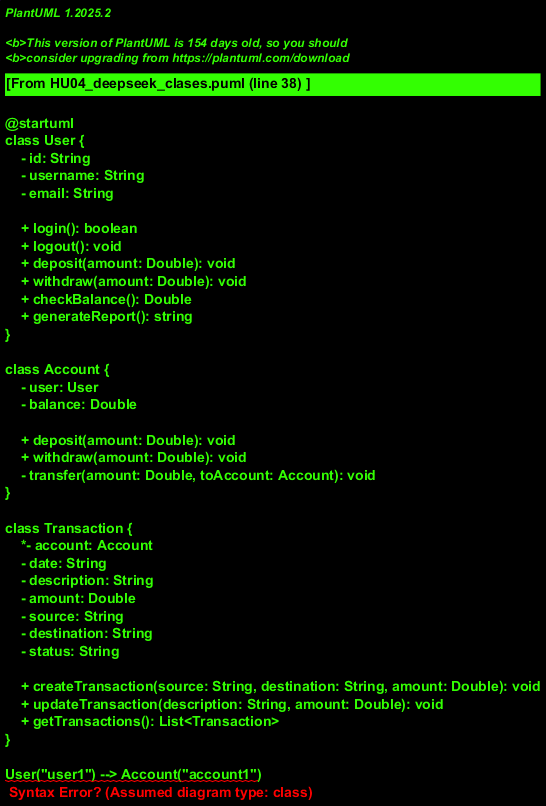

The diagram above was rendered by PlantUML. Its source (embedded in the PNG):
@startuml
class User {
    - id: String
    - username: String
    - email: String
    
    + login(): boolean
    + logout(): void
    + deposit(amount: Double): void
    + withdraw(amount: Double): void
    + checkBalance(): Double
    + generateReport(): string
}

class Account {
    - user: User
    - balance: Double

    + deposit(amount: Double): void
    + withdraw(amount: Double): void
    - transfer(amount: Double, toAccount: Account): void
}

class Transaction {
    *- account: Account
    - date: String
    - description: String
    - amount: Double
    - source: String
    - destination: String
    - status: String

    + createTransaction(source: String, destination: String, amount: Double): void
    + updateTransaction(description: String, amount: Double): void
    + getTransactions(): List<Transaction>
}

User("user1") --> Account("account1")
Account--> Transaction
@enduml